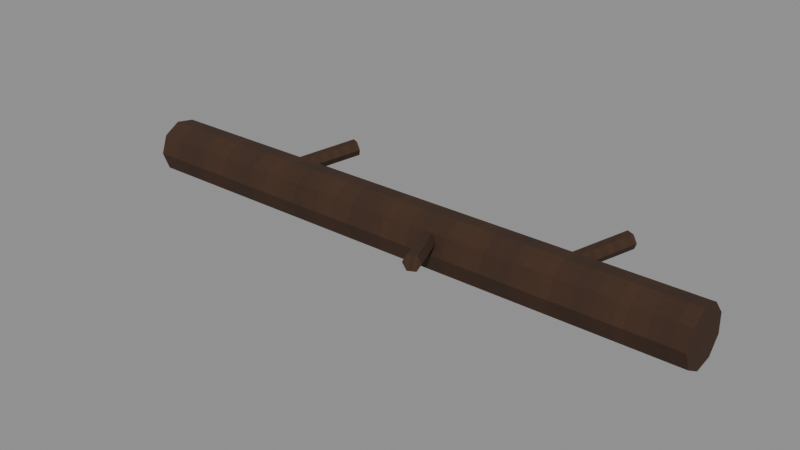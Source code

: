 # Source: level_woodland_deadfall.blend  (saved by Blender 5.0.118; exported with 4.5.12 LTS)
import bpy
from mathutils import Matrix  # noqa: F401  (used for matrix-valued properties, if any)

bpy.ops.wm.read_factory_settings(use_empty=True)
scene = bpy.context.scene
scene.name = 'Scene'

# ---- images (referenced by path relative to the original .blend; pixels are not part of the script)
import os
ASSET_DIR = os.environ.get("B2B_ASSET_DIR", "")  # directory of the original .blend (textures are referenced by path, not embedded)
HERE = os.path.dirname(os.path.abspath(__file__))  # packed textures are extracted next to this script under _unpacked/

def load_image(name, relpath, width, height, colorspace="sRGB"):
    """Load a texture the original file referenced (path relative to the .blend, or extracted next to this script)."""
    p = next((c for c in (os.path.join(HERE, relpath), os.path.join(ASSET_DIR, relpath)) if relpath and os.path.exists(c)), "")
    if p:
        img = bpy.data.images.load(p, check_existing=True)
        img.name = name
    else:  # same state as the original file: an image datablock whose file is absent (Cycles renders it pink)
        img = bpy.data.images.new(name, width, height)
        img.source = "FILE"
        img.filepath = "//" + (relpath or name)
    img.colorspace_settings.name = colorspace
    return img
img_original_oak_diffuse = load_image('Original oak diffuse', '_unpacked/Original_oak_diffuse.ce2c759f.png', 64, 64, 'sRGB')

# ---- materials (node trees are filled in below, after node groups)
mat_rebuild_original_oak = bpy.data.materials.new('Rebuild Original oak')

# ---- material node trees
mat_rebuild_original_oak.use_nodes = True; mat_rebuild_original_oak.node_tree.nodes.clear()
_N = mat_rebuild_original_oak.node_tree.nodes; _L = mat_rebuild_original_oak.node_tree.links
n0 = _N.new('ShaderNodeBsdfPrincipled'); n0.name = 'Principled BSDF'; n0.location = (-200, 100)
n0.inputs[2].default_value = 0.88
n1 = _N.new('ShaderNodeOutputMaterial'); n1.name = 'Material Output'; n1.location = (200, 100)
n2 = _N.new('ShaderNodeTexImage'); n2.name = 'Image Texture'; n2.location = (0, 0)
n2.image = img_original_oak_diffuse
n2.interpolation = 'Closest'
_L.new(n0.outputs[0], n1.inputs[0])
_L.new(n2.outputs[0], n0.inputs[0])
n1.is_active_output = True

# ---- meshes
me_fallen_decaying_trunk = bpy.data.meshes.new('Fallen decaying trunk')
me_fallen_decaying_trunk.from_pydata([(-2.3, -0.22, 0.2), (-2.299, -0.1685, 0.05859), (-2.298, -0.0382, -0.01665), (-2.298, 0.11, 0.009482), (-2.299, 0.2067, 0.1248), (-2.301, 0.2067, 0.2752), (-2.302, 0.11, 0.3905), (-2.302, -0.0382, 0.4166), (-2.301, -0.1685, 0.3414), (2.3, -0.22, 0.24), (2.301, -0.1685, 0.09859), (2.302, -0.0382, 0.02335), (2.302, 0.11, 0.04948), (2.301, 0.2067, 0.1648), (2.299, 0.2067, 0.3152), (2.298, 0.11, 0.4305), (2.298, -0.0382, 0.4566), (2.299, -0.1685, 0.3814), (-1.141, -0.02826, 0.27), (-1.167, -0.006351, 0.2144), (-1.226, 0.02191, 0.2144), (-1.259, 0.02826, 0.27), (-1.233, 0.006351, 0.3256), (-1.174, -0.02191, 0.3256), (-0.8615, 0.5517, 0.37), (-0.887, 0.5736, 0.3144), (-0.9455, 0.6019, 0.3144), (-0.9785, 0.6083, 0.37), (-0.953, 0.5864, 0.4256), (-0.8945, 0.5581, 0.4256), (0.2415, -0.02826, 0.27), (0.2745, -0.02191, 0.2144), (0.333, 0.006351, 0.2144), (0.3585, 0.02826, 0.27), (0.3255, 0.02191, 0.3256), (0.267, -0.006351, 0.3256), (0.5215, -0.6083, 0.37), (0.5545, -0.6019, 0.3144), (0.613, -0.5736, 0.3144), (0.6385, -0.5517, 0.37), (0.6055, -0.5581, 0.4256), (0.547, -0.5864, 0.4256), (1.259, -0.02826, 0.27), (1.233, -0.006351, 0.2144), (1.174, 0.02191, 0.2144), (1.141, 0.02826, 0.27), (1.167, 0.006351, 0.3256), (1.226, -0.02191, 0.3256), (1.539, 0.5517, 0.37), (1.513, 0.5736, 0.3144), (1.454, 0.6019, 0.3144), (1.421, 0.6083, 0.37), (1.447, 0.5864, 0.4256), (1.506, 0.5581, 0.4256)], [], [(8, 7, 6, 5, 4, 3, 2, 1, 0), (9, 10, 11, 12, 13, 14, 15, 16, 17), (0, 1, 10, 9), (1, 2, 11, 10), (2, 3, 12, 11), (3, 4, 13, 12), (4, 5, 14, 13), (5, 6, 15, 14), (6, 7, 16, 15), (7, 8, 17, 16), (8, 0, 9, 17), (23, 22, 21, 20, 19, 18), (24, 25, 26, 27, 28, 29), (18, 19, 25, 24), (19, 20, 26, 25), (20, 21, 27, 26), (21, 22, 28, 27), (22, 23, 29, 28), (23, 18, 24, 29), (35, 34, 33, 32, 31, 30), (36, 37, 38, 39, 40, 41), (30, 31, 37, 36), (31, 32, 38, 37), (32, 33, 39, 38), (33, 34, 40, 39), (34, 35, 41, 40), (35, 30, 36, 41), (47, 46, 45, 44, 43, 42), (48, 49, 50, 51, 52, 53), (42, 43, 49, 48), (43, 44, 50, 49), (44, 45, 51, 50), (45, 46, 52, 51), (46, 47, 53, 52), (47, 42, 48, 53)])
_uv = me_fallen_decaying_trunk.uv_layers.new(name='UVMap')
_uv.uv.foreach_set('vector', [0.1396, 0.7437, 0.4297, 0.8947, 0.7597, 0.8423, 0.975, 0.6109, 0.975, 0.3088, 0.7597, 0.07745, 0.4297, 0.025, 0.1396, 0.176, 0.025, 0.4599, 0.025, 0.5401, 0.1396, 0.2563, 0.4297, 0.1053, 0.7597, 0.1577, 0.975, 0.3891, 0.975, 0.6912, 0.7597, 0.9225, 0.4297, 0.975, 0.1396, 0.824, 0.02539, 0.4599, 0.02564, 0.176, 0.9749, 0.2563, 0.9746, 0.5401, 0.02564, 0.1396, 0.02578, 0.4297, 0.975, 0.4297, 0.9749, 0.1396, 0.02578, 0.4297, 0.02573, 0.7597, 0.975, 0.7597, 0.975, 0.4297, 0.02573, 0.07745, 0.02552, 0.3088, 0.9747, 0.3891, 0.975, 0.1577, 0.02552, 0.3088, 0.02525, 0.6109, 0.9745, 0.6912, 0.9747, 0.3891, 0.02525, 0.6109, 0.02505, 0.8423, 0.9743, 0.9225, 0.9745, 0.6912, 0.02505, 0.7597, 0.025, 0.4297, 0.9742, 0.4297, 0.9743, 0.7597, 0.025, 0.4297, 0.02514, 0.1396, 0.9744, 0.1396, 0.9742, 0.4297, 0.02514, 0.7437, 0.02539, 0.4599, 0.9746, 0.5401, 0.9744, 0.824, 0.2261, 0.5253, 0.08604, 0.5253, 0.025, 0.2751, 0.104, 0.025, 0.2441, 0.025, 0.3051, 0.2751, 0.975, 0.7249, 0.914, 0.4747, 0.7739, 0.4747, 0.6949, 0.7249, 0.7559, 0.975, 0.896, 0.975, 0.025, 0.2751, 0.0577, 0.025, 0.9233, 0.4747, 0.8906, 0.7249, 0.2441, 0.0577, 0.104, 0.09987, 0.7739, 0.9655, 0.914, 0.9233, 0.09987, 0.025, 0.1094, 0.2751, 0.975, 0.7249, 0.9655, 0.4747, 0.1094, 0.2751, 0.07666, 0.5253, 0.9423, 0.975, 0.975, 0.7249, 0.08604, 0.07666, 0.2261, 0.03448, 0.896, 0.9001, 0.7559, 0.9423, 0.03448, 0.5253, 0.025, 0.2751, 0.8906, 0.7249, 0.9001, 0.975, 0.08604, 0.5253, 0.2261, 0.5253, 0.3051, 0.2751, 0.2441, 0.025, 0.104, 0.025, 0.025, 0.2751, 0.6949, 0.7249, 0.7739, 0.4747, 0.914, 0.4747, 0.975, 0.7249, 0.896, 0.975, 0.7559, 0.975, 0.8906, 0.2751, 0.9001, 0.025, 0.03448, 0.4747, 0.025, 0.7249, 0.104, 0.9001, 0.2441, 0.9423, 0.914, 0.07666, 0.7739, 0.03448, 0.9423, 0.025, 0.975, 0.2751, 0.1094, 0.7249, 0.07666, 0.4747, 0.975, 0.2751, 0.9655, 0.5253, 0.09987, 0.975, 0.1094, 0.7249, 0.2261, 0.9655, 0.08604, 0.9233, 0.7559, 0.0577, 0.896, 0.09987, 0.9233, 0.5253, 0.8906, 0.2751, 0.025, 0.7249, 0.0577, 0.975, 0.2261, 0.5253, 0.08604, 0.5253, 0.025, 0.2751, 0.104, 0.025, 0.2441, 0.025, 0.3051, 0.2751, 0.975, 0.7249, 0.914, 0.4747, 0.7739, 0.4747, 0.6949, 0.7249, 0.7559, 0.975, 0.896, 0.975, 0.025, 0.2751, 0.0577, 0.025, 0.9233, 0.4747, 0.8906, 0.7249, 0.2441, 0.0577, 0.104, 0.09987, 0.7739, 0.9655, 0.914, 0.9233, 0.09987, 0.025, 0.1094, 0.2751, 0.975, 0.7249, 0.9655, 0.4747, 0.1094, 0.2751, 0.07666, 0.5253, 0.9423, 0.975, 0.975, 0.7249, 0.08604, 0.07666, 0.2261, 0.03448, 0.896, 0.9001, 0.7559, 0.9423, 0.03448, 0.5253, 0.025, 0.2751, 0.8906, 0.7249, 0.9001, 0.975])
me_fallen_decaying_trunk.materials.append(mat_rebuild_original_oak)
me_fallen_decaying_trunk.update()

# ---- objects
ob_level_woodland_deadfall = bpy.data.objects.new('level_woodland_deadfall', me_fallen_decaying_trunk)

# ---- transforms, parenting, visibility, modifiers, constraints
ob_level_woodland_deadfall.location = (0.0, 0.0, 0.0)
_vg = ob_level_woodland_deadfall.vertex_groups.new(name='Fallen decaying trunk')
_vg = ob_level_woodland_deadfall.vertex_groups.new(name='Broken branch stub')
_vg = ob_level_woodland_deadfall.vertex_groups.new(name='Broken branch stub.001')
_vg = ob_level_woodland_deadfall.vertex_groups.new(name='Broken branch stub.002')

# ---- collection membership
scene.collection.objects.link(ob_level_woodland_deadfall)

# ---- scene / render settings (as saved in the file)
scene.frame_start = 1; scene.frame_end = 250; scene.frame_set(1)
scene.render.engine = 'BLENDER_EEVEE_NEXT'
scene.render.bake_bias = 0.0
scene.render.bake_samples = 0
scene.cycles.sampling_pattern = 'TABULATED_SOBOL'
scene.eevee.use_volume_custom_range = False
bpy.context.view_layer.update()

# ---- added for rendering (the .blend has no active camera and no usable light): camera, sun + grey world if the file has none
cam_auto = bpy.data.cameras.new('AutoCamera')
cam_auto.lens = 50.0
cam_auto.sensor_width = 36.0
cam_auto.clip_end = 1000.0
ob_auto_camera = bpy.data.objects.new('AutoCamera', cam_auto)
scene.collection.objects.link(ob_auto_camera)
ob_auto_camera.location = (4.42743, -5.31292, 3.76194)
ob_auto_camera.rotation_euler = (1.09748, -7.21219e-08, 0.694738)
scene.camera = ob_auto_camera
light_auto_sun = bpy.data.lights.new('AutoSun', 'SUN')
light_auto_sun.energy = 3.0
light_auto_sun.angle = 0.0523599
ob_auto_sun = bpy.data.objects.new('AutoSun', light_auto_sun)
scene.collection.objects.link(ob_auto_sun)
ob_auto_sun.rotation_euler = (0.872665, 0.174533, 0.523599)
if scene.world is None:
    world_auto = bpy.data.worlds.new('AutoWorld')
    world_auto.color = (0.3, 0.3, 0.3)
    scene.world = world_auto
bpy.context.view_layer.update()

